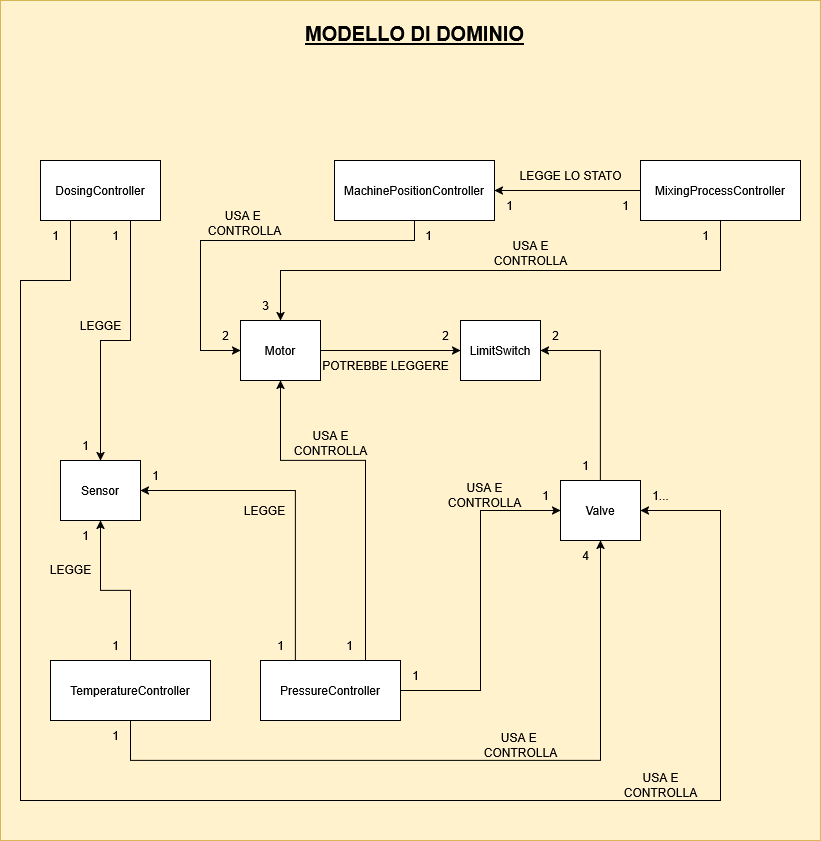

The diagram above was exported from draw.io. Its source (the exported page's mxGraphModel, read from the mxfile embedded in the PNG):
<mxGraphModel dx="1500" dy="757" grid="1" gridSize="10" guides="1" tooltips="1" connect="1" arrows="1" fold="1" page="1" pageScale="1" pageWidth="827" pageHeight="1169" math="0" shadow="0">
  <root>
    <mxCell id="0" />
    <mxCell id="1" parent="0" />
    <mxCell id="hkjfwtgHMWJqFChV1OGR-100" value="" style="rounded=0;whiteSpace=wrap;html=1;fillColor=#fff2cc;strokeColor=#d6b656;" vertex="1" parent="1">
      <mxGeometry width="820" height="840" as="geometry" />
    </mxCell>
    <mxCell id="hkjfwtgHMWJqFChV1OGR-49" style="edgeStyle=orthogonalEdgeStyle;rounded=0;orthogonalLoop=1;jettySize=auto;html=1;exitX=0.75;exitY=1;exitDx=0;exitDy=0;entryX=0.5;entryY=0;entryDx=0;entryDy=0;" edge="1" parent="1" source="hkjfwtgHMWJqFChV1OGR-1" target="hkjfwtgHMWJqFChV1OGR-11">
      <mxGeometry relative="1" as="geometry" />
    </mxCell>
    <mxCell id="hkjfwtgHMWJqFChV1OGR-91" style="edgeStyle=orthogonalEdgeStyle;rounded=0;orthogonalLoop=1;jettySize=auto;html=1;exitX=0.25;exitY=1;exitDx=0;exitDy=0;entryX=1;entryY=0.5;entryDx=0;entryDy=0;" edge="1" parent="1" source="hkjfwtgHMWJqFChV1OGR-1" target="hkjfwtgHMWJqFChV1OGR-10">
      <mxGeometry relative="1" as="geometry">
        <Array as="points">
          <mxPoint x="70" y="280" />
          <mxPoint x="20" y="280" />
          <mxPoint x="20" y="800" />
          <mxPoint x="720" y="800" />
          <mxPoint x="720" y="510" />
        </Array>
      </mxGeometry>
    </mxCell>
    <mxCell id="hkjfwtgHMWJqFChV1OGR-1" value="DosingController" style="rounded=0;whiteSpace=wrap;html=1;" vertex="1" parent="1">
      <mxGeometry x="40" y="160" width="120" height="60" as="geometry" />
    </mxCell>
    <mxCell id="hkjfwtgHMWJqFChV1OGR-2" value="&lt;font style=&quot;font-size: 20px;&quot;&gt;&lt;b&gt;&lt;u&gt;MODELLO DI DOMINIO&lt;/u&gt;&lt;/b&gt;&lt;/font&gt;" style="text;html=1;align=center;verticalAlign=middle;resizable=0;points=[];autosize=1;strokeColor=none;fillColor=none;" vertex="1" parent="1">
      <mxGeometry x="294" y="13" width="240" height="40" as="geometry" />
    </mxCell>
    <mxCell id="hkjfwtgHMWJqFChV1OGR-46" style="edgeStyle=orthogonalEdgeStyle;rounded=0;orthogonalLoop=1;jettySize=auto;html=1;exitX=0.5;exitY=1;exitDx=0;exitDy=0;entryX=0;entryY=0.5;entryDx=0;entryDy=0;" edge="1" parent="1" source="hkjfwtgHMWJqFChV1OGR-3" target="hkjfwtgHMWJqFChV1OGR-8">
      <mxGeometry relative="1" as="geometry">
        <Array as="points">
          <mxPoint x="414" y="240" />
          <mxPoint x="200" y="240" />
          <mxPoint x="200" y="350" />
        </Array>
      </mxGeometry>
    </mxCell>
    <mxCell id="hkjfwtgHMWJqFChV1OGR-3" value="MachinePositionController" style="rounded=0;whiteSpace=wrap;html=1;" vertex="1" parent="1">
      <mxGeometry x="334" y="160" width="160" height="60" as="geometry" />
    </mxCell>
    <mxCell id="hkjfwtgHMWJqFChV1OGR-47" style="edgeStyle=orthogonalEdgeStyle;rounded=0;orthogonalLoop=1;jettySize=auto;html=1;exitX=0.5;exitY=1;exitDx=0;exitDy=0;entryX=0.5;entryY=0;entryDx=0;entryDy=0;" edge="1" parent="1" source="hkjfwtgHMWJqFChV1OGR-5" target="hkjfwtgHMWJqFChV1OGR-8">
      <mxGeometry relative="1" as="geometry" />
    </mxCell>
    <mxCell id="hkjfwtgHMWJqFChV1OGR-53" style="edgeStyle=orthogonalEdgeStyle;rounded=0;orthogonalLoop=1;jettySize=auto;html=1;exitX=0;exitY=0.5;exitDx=0;exitDy=0;entryX=1;entryY=0.5;entryDx=0;entryDy=0;" edge="1" parent="1" source="hkjfwtgHMWJqFChV1OGR-5" target="hkjfwtgHMWJqFChV1OGR-3">
      <mxGeometry relative="1" as="geometry" />
    </mxCell>
    <mxCell id="hkjfwtgHMWJqFChV1OGR-5" value="MixingProcessController" style="rounded=0;whiteSpace=wrap;html=1;" vertex="1" parent="1">
      <mxGeometry x="640" y="160" width="160" height="60" as="geometry" />
    </mxCell>
    <mxCell id="hkjfwtgHMWJqFChV1OGR-48" style="edgeStyle=orthogonalEdgeStyle;rounded=0;orthogonalLoop=1;jettySize=auto;html=1;exitX=0.5;exitY=0;exitDx=0;exitDy=0;entryX=0.5;entryY=1;entryDx=0;entryDy=0;" edge="1" parent="1" source="hkjfwtgHMWJqFChV1OGR-6" target="hkjfwtgHMWJqFChV1OGR-11">
      <mxGeometry relative="1" as="geometry" />
    </mxCell>
    <mxCell id="hkjfwtgHMWJqFChV1OGR-68" style="edgeStyle=orthogonalEdgeStyle;rounded=0;orthogonalLoop=1;jettySize=auto;html=1;exitX=0.5;exitY=1;exitDx=0;exitDy=0;entryX=0.5;entryY=1;entryDx=0;entryDy=0;" edge="1" parent="1" source="hkjfwtgHMWJqFChV1OGR-6" target="hkjfwtgHMWJqFChV1OGR-10">
      <mxGeometry relative="1" as="geometry">
        <Array as="points">
          <mxPoint x="130" y="760" />
          <mxPoint x="600" y="760" />
        </Array>
      </mxGeometry>
    </mxCell>
    <mxCell id="hkjfwtgHMWJqFChV1OGR-6" value="TemperatureController" style="rounded=0;whiteSpace=wrap;html=1;" vertex="1" parent="1">
      <mxGeometry x="50" y="660" width="160" height="60" as="geometry" />
    </mxCell>
    <mxCell id="hkjfwtgHMWJqFChV1OGR-50" style="edgeStyle=orthogonalEdgeStyle;rounded=0;orthogonalLoop=1;jettySize=auto;html=1;exitX=0.25;exitY=0;exitDx=0;exitDy=0;entryX=1;entryY=0.5;entryDx=0;entryDy=0;" edge="1" parent="1" source="hkjfwtgHMWJqFChV1OGR-7" target="hkjfwtgHMWJqFChV1OGR-11">
      <mxGeometry relative="1" as="geometry">
        <Array as="points">
          <mxPoint x="295" y="490" />
        </Array>
      </mxGeometry>
    </mxCell>
    <mxCell id="hkjfwtgHMWJqFChV1OGR-67" style="edgeStyle=orthogonalEdgeStyle;rounded=0;orthogonalLoop=1;jettySize=auto;html=1;exitX=1;exitY=0.5;exitDx=0;exitDy=0;entryX=0;entryY=0.5;entryDx=0;entryDy=0;" edge="1" parent="1" source="hkjfwtgHMWJqFChV1OGR-7" target="hkjfwtgHMWJqFChV1OGR-10">
      <mxGeometry relative="1" as="geometry">
        <mxPoint x="760" y="550" as="targetPoint" />
        <Array as="points">
          <mxPoint x="480" y="690" />
          <mxPoint x="480" y="510" />
        </Array>
      </mxGeometry>
    </mxCell>
    <mxCell id="hkjfwtgHMWJqFChV1OGR-88" style="edgeStyle=orthogonalEdgeStyle;rounded=0;orthogonalLoop=1;jettySize=auto;html=1;exitX=0.75;exitY=0;exitDx=0;exitDy=0;entryX=0.5;entryY=1;entryDx=0;entryDy=0;" edge="1" parent="1" source="hkjfwtgHMWJqFChV1OGR-7" target="hkjfwtgHMWJqFChV1OGR-8">
      <mxGeometry relative="1" as="geometry">
        <Array as="points">
          <mxPoint x="365" y="460" />
          <mxPoint x="280" y="460" />
        </Array>
      </mxGeometry>
    </mxCell>
    <mxCell id="hkjfwtgHMWJqFChV1OGR-7" value="PressureController" style="rounded=0;whiteSpace=wrap;html=1;" vertex="1" parent="1">
      <mxGeometry x="260" y="660" width="140" height="60" as="geometry" />
    </mxCell>
    <mxCell id="hkjfwtgHMWJqFChV1OGR-40" style="edgeStyle=orthogonalEdgeStyle;rounded=0;orthogonalLoop=1;jettySize=auto;html=1;exitX=1;exitY=0.5;exitDx=0;exitDy=0;entryX=0;entryY=0.5;entryDx=0;entryDy=0;" edge="1" parent="1" source="hkjfwtgHMWJqFChV1OGR-8" target="hkjfwtgHMWJqFChV1OGR-9">
      <mxGeometry relative="1" as="geometry" />
    </mxCell>
    <mxCell id="hkjfwtgHMWJqFChV1OGR-8" value="Motor" style="rounded=0;whiteSpace=wrap;html=1;" vertex="1" parent="1">
      <mxGeometry x="240" y="320" width="80" height="60" as="geometry" />
    </mxCell>
    <mxCell id="hkjfwtgHMWJqFChV1OGR-9" value="LimitSwitch" style="rounded=0;whiteSpace=wrap;html=1;" vertex="1" parent="1">
      <mxGeometry x="460" y="320" width="80" height="60" as="geometry" />
    </mxCell>
    <mxCell id="hkjfwtgHMWJqFChV1OGR-52" style="edgeStyle=orthogonalEdgeStyle;rounded=0;orthogonalLoop=1;jettySize=auto;html=1;exitX=0.5;exitY=0;exitDx=0;exitDy=0;entryX=1;entryY=0.5;entryDx=0;entryDy=0;" edge="1" parent="1" source="hkjfwtgHMWJqFChV1OGR-10" target="hkjfwtgHMWJqFChV1OGR-9">
      <mxGeometry relative="1" as="geometry">
        <Array as="points">
          <mxPoint x="600" y="350" />
        </Array>
      </mxGeometry>
    </mxCell>
    <mxCell id="hkjfwtgHMWJqFChV1OGR-10" value="Valve" style="rounded=0;whiteSpace=wrap;html=1;" vertex="1" parent="1">
      <mxGeometry x="560" y="480" width="80" height="60" as="geometry" />
    </mxCell>
    <mxCell id="hkjfwtgHMWJqFChV1OGR-11" value="Sensor" style="rounded=0;whiteSpace=wrap;html=1;" vertex="1" parent="1">
      <mxGeometry x="60" y="460" width="80" height="60" as="geometry" />
    </mxCell>
    <mxCell id="hkjfwtgHMWJqFChV1OGR-43" value="POTREBBE LEGGERE" style="text;html=1;align=center;verticalAlign=middle;resizable=0;points=[];autosize=1;strokeColor=none;fillColor=none;" vertex="1" parent="1">
      <mxGeometry x="310" y="350" width="150" height="30" as="geometry" />
    </mxCell>
    <mxCell id="hkjfwtgHMWJqFChV1OGR-54" value="LEGGE LO STATO" style="text;html=1;align=center;verticalAlign=middle;resizable=0;points=[];autosize=1;strokeColor=none;fillColor=none;" vertex="1" parent="1">
      <mxGeometry x="505" y="160" width="130" height="30" as="geometry" />
    </mxCell>
    <mxCell id="hkjfwtgHMWJqFChV1OGR-55" value="&lt;div&gt;USA E&amp;nbsp;&lt;/div&gt;&lt;div&gt;CONTROLLA&lt;/div&gt;" style="text;html=1;align=center;verticalAlign=middle;resizable=0;points=[];autosize=1;strokeColor=none;fillColor=none;" vertex="1" parent="1">
      <mxGeometry x="194" y="203" width="100" height="40" as="geometry" />
    </mxCell>
    <mxCell id="hkjfwtgHMWJqFChV1OGR-56" value="&lt;div&gt;USA E&lt;/div&gt;&lt;div&gt;CONTROLLA&lt;/div&gt;" style="text;html=1;align=center;verticalAlign=middle;resizable=0;points=[];autosize=1;strokeColor=none;fillColor=none;" vertex="1" parent="1">
      <mxGeometry x="480" y="233" width="100" height="40" as="geometry" />
    </mxCell>
    <mxCell id="hkjfwtgHMWJqFChV1OGR-57" value="&lt;div&gt;LEGGE&lt;/div&gt;" style="text;html=1;align=center;verticalAlign=middle;resizable=0;points=[];autosize=1;strokeColor=none;fillColor=none;" vertex="1" parent="1">
      <mxGeometry x="70" y="310" width="60" height="30" as="geometry" />
    </mxCell>
    <mxCell id="hkjfwtgHMWJqFChV1OGR-59" value="LEGGE" style="text;html=1;align=center;verticalAlign=middle;resizable=0;points=[];autosize=1;strokeColor=none;fillColor=none;" vertex="1" parent="1">
      <mxGeometry x="40" y="554" width="60" height="30" as="geometry" />
    </mxCell>
    <mxCell id="hkjfwtgHMWJqFChV1OGR-60" value="LEGGE" style="text;html=1;align=center;verticalAlign=middle;resizable=0;points=[];autosize=1;strokeColor=none;fillColor=none;" vertex="1" parent="1">
      <mxGeometry x="234" y="495" width="60" height="30" as="geometry" />
    </mxCell>
    <mxCell id="hkjfwtgHMWJqFChV1OGR-61" value="1" style="text;html=1;align=center;verticalAlign=middle;resizable=0;points=[];autosize=1;strokeColor=none;fillColor=none;" vertex="1" parent="1">
      <mxGeometry x="70" y="430" width="30" height="30" as="geometry" />
    </mxCell>
    <mxCell id="hkjfwtgHMWJqFChV1OGR-62" value="1" style="text;html=1;align=center;verticalAlign=middle;resizable=0;points=[];autosize=1;strokeColor=none;fillColor=none;" vertex="1" parent="1">
      <mxGeometry x="70" y="520" width="30" height="30" as="geometry" />
    </mxCell>
    <mxCell id="hkjfwtgHMWJqFChV1OGR-63" value="1" style="text;html=1;align=center;verticalAlign=middle;resizable=0;points=[];autosize=1;strokeColor=none;fillColor=none;" vertex="1" parent="1">
      <mxGeometry x="140" y="460" width="30" height="30" as="geometry" />
    </mxCell>
    <mxCell id="hkjfwtgHMWJqFChV1OGR-64" value="2" style="text;html=1;align=center;verticalAlign=middle;resizable=0;points=[];autosize=1;strokeColor=none;fillColor=none;" vertex="1" parent="1">
      <mxGeometry x="540" y="320" width="30" height="30" as="geometry" />
    </mxCell>
    <mxCell id="hkjfwtgHMWJqFChV1OGR-65" value="1" style="text;html=1;align=center;verticalAlign=middle;resizable=0;points=[];autosize=1;strokeColor=none;fillColor=none;" vertex="1" parent="1">
      <mxGeometry x="570" y="450" width="30" height="30" as="geometry" />
    </mxCell>
    <mxCell id="hkjfwtgHMWJqFChV1OGR-70" value="1" style="text;html=1;align=center;verticalAlign=middle;resizable=0;points=[];autosize=1;strokeColor=none;fillColor=none;" vertex="1" parent="1">
      <mxGeometry x="100" y="220" width="30" height="30" as="geometry" />
    </mxCell>
    <mxCell id="hkjfwtgHMWJqFChV1OGR-72" value="1" style="text;html=1;align=center;verticalAlign=middle;resizable=0;points=[];autosize=1;strokeColor=none;fillColor=none;" vertex="1" parent="1">
      <mxGeometry x="413" y="220" width="30" height="30" as="geometry" />
    </mxCell>
    <mxCell id="hkjfwtgHMWJqFChV1OGR-73" value="1" style="text;html=1;align=center;verticalAlign=middle;resizable=0;points=[];autosize=1;strokeColor=none;fillColor=none;" vertex="1" parent="1">
      <mxGeometry x="690" y="220" width="30" height="30" as="geometry" />
    </mxCell>
    <mxCell id="hkjfwtgHMWJqFChV1OGR-74" value="1" style="text;html=1;align=center;verticalAlign=middle;resizable=0;points=[];autosize=1;strokeColor=none;fillColor=none;" vertex="1" parent="1">
      <mxGeometry x="610" y="190" width="30" height="30" as="geometry" />
    </mxCell>
    <mxCell id="hkjfwtgHMWJqFChV1OGR-75" value="1" style="text;html=1;align=center;verticalAlign=middle;resizable=0;points=[];autosize=1;strokeColor=none;fillColor=none;" vertex="1" parent="1">
      <mxGeometry x="494" y="190" width="30" height="30" as="geometry" />
    </mxCell>
    <mxCell id="hkjfwtgHMWJqFChV1OGR-76" value="2" style="text;html=1;align=center;verticalAlign=middle;resizable=0;points=[];autosize=1;strokeColor=none;fillColor=none;" vertex="1" parent="1">
      <mxGeometry x="430" y="320" width="30" height="30" as="geometry" />
    </mxCell>
    <mxCell id="hkjfwtgHMWJqFChV1OGR-77" value="2" style="text;html=1;align=center;verticalAlign=middle;resizable=0;points=[];autosize=1;strokeColor=none;fillColor=none;" vertex="1" parent="1">
      <mxGeometry x="210" y="320" width="30" height="30" as="geometry" />
    </mxCell>
    <mxCell id="hkjfwtgHMWJqFChV1OGR-78" value="3" style="text;html=1;align=center;verticalAlign=middle;resizable=0;points=[];autosize=1;strokeColor=none;fillColor=none;" vertex="1" parent="1">
      <mxGeometry x="250" y="290" width="30" height="30" as="geometry" />
    </mxCell>
    <mxCell id="hkjfwtgHMWJqFChV1OGR-79" value="4" style="text;html=1;align=center;verticalAlign=middle;resizable=0;points=[];autosize=1;strokeColor=none;fillColor=none;" vertex="1" parent="1">
      <mxGeometry x="570" y="540" width="30" height="30" as="geometry" />
    </mxCell>
    <mxCell id="hkjfwtgHMWJqFChV1OGR-81" value="&lt;div&gt;USA E&amp;nbsp;&lt;/div&gt;&lt;div&gt;CONTROLLA&lt;/div&gt;" style="text;html=1;align=center;verticalAlign=middle;resizable=0;points=[];autosize=1;strokeColor=none;fillColor=none;" vertex="1" parent="1">
      <mxGeometry x="470" y="725" width="100" height="40" as="geometry" />
    </mxCell>
    <mxCell id="hkjfwtgHMWJqFChV1OGR-82" value="&lt;div&gt;USA E&lt;/div&gt;&lt;div&gt;CONTROLLA&lt;/div&gt;" style="text;html=1;align=center;verticalAlign=middle;resizable=0;points=[];autosize=1;strokeColor=none;fillColor=none;" vertex="1" parent="1">
      <mxGeometry x="434" y="475" width="100" height="40" as="geometry" />
    </mxCell>
    <mxCell id="hkjfwtgHMWJqFChV1OGR-83" value="1" style="text;html=1;align=center;verticalAlign=middle;resizable=0;points=[];autosize=1;strokeColor=none;fillColor=none;" vertex="1" parent="1">
      <mxGeometry x="265" y="630" width="30" height="30" as="geometry" />
    </mxCell>
    <mxCell id="hkjfwtgHMWJqFChV1OGR-84" value="1" style="text;html=1;align=center;verticalAlign=middle;resizable=0;points=[];autosize=1;strokeColor=none;fillColor=none;" vertex="1" parent="1">
      <mxGeometry x="100" y="630" width="30" height="30" as="geometry" />
    </mxCell>
    <mxCell id="hkjfwtgHMWJqFChV1OGR-85" value="1" style="text;html=1;align=center;verticalAlign=middle;resizable=0;points=[];autosize=1;strokeColor=none;fillColor=none;" vertex="1" parent="1">
      <mxGeometry x="100" y="720" width="30" height="30" as="geometry" />
    </mxCell>
    <mxCell id="hkjfwtgHMWJqFChV1OGR-86" value="1" style="text;html=1;align=center;verticalAlign=middle;resizable=0;points=[];autosize=1;strokeColor=none;fillColor=none;" vertex="1" parent="1">
      <mxGeometry x="400" y="660" width="30" height="30" as="geometry" />
    </mxCell>
    <mxCell id="hkjfwtgHMWJqFChV1OGR-87" value="1" style="text;html=1;align=center;verticalAlign=middle;resizable=0;points=[];autosize=1;strokeColor=none;fillColor=none;" vertex="1" parent="1">
      <mxGeometry x="530" y="480" width="30" height="30" as="geometry" />
    </mxCell>
    <mxCell id="hkjfwtgHMWJqFChV1OGR-92" value="1" style="text;html=1;align=center;verticalAlign=middle;resizable=0;points=[];autosize=1;strokeColor=none;fillColor=none;" vertex="1" parent="1">
      <mxGeometry x="40" y="220" width="30" height="30" as="geometry" />
    </mxCell>
    <mxCell id="hkjfwtgHMWJqFChV1OGR-93" value="1..." style="text;html=1;align=center;verticalAlign=middle;resizable=0;points=[];autosize=1;strokeColor=none;fillColor=none;" vertex="1" parent="1">
      <mxGeometry x="640" y="480" width="40" height="30" as="geometry" />
    </mxCell>
    <mxCell id="hkjfwtgHMWJqFChV1OGR-96" value="&lt;div&gt;USA E&lt;/div&gt;&lt;div&gt;CONTROLLA&lt;/div&gt;" style="text;html=1;align=center;verticalAlign=middle;resizable=0;points=[];autosize=1;strokeColor=none;fillColor=none;" vertex="1" parent="1">
      <mxGeometry x="610" y="765" width="100" height="40" as="geometry" />
    </mxCell>
    <mxCell id="hkjfwtgHMWJqFChV1OGR-97" value="1" style="text;html=1;align=center;verticalAlign=middle;resizable=0;points=[];autosize=1;strokeColor=none;fillColor=none;rotation=0;" vertex="1" parent="1">
      <mxGeometry x="334" y="630" width="30" height="30" as="geometry" />
    </mxCell>
    <mxCell id="hkjfwtgHMWJqFChV1OGR-98" value="&lt;div&gt;USA E&lt;/div&gt;&lt;div&gt;CONTROLLA&lt;/div&gt;" style="text;html=1;align=center;verticalAlign=middle;resizable=0;points=[];autosize=1;strokeColor=none;fillColor=none;" vertex="1" parent="1">
      <mxGeometry x="280" y="423" width="100" height="40" as="geometry" />
    </mxCell>
  </root>
</mxGraphModel>